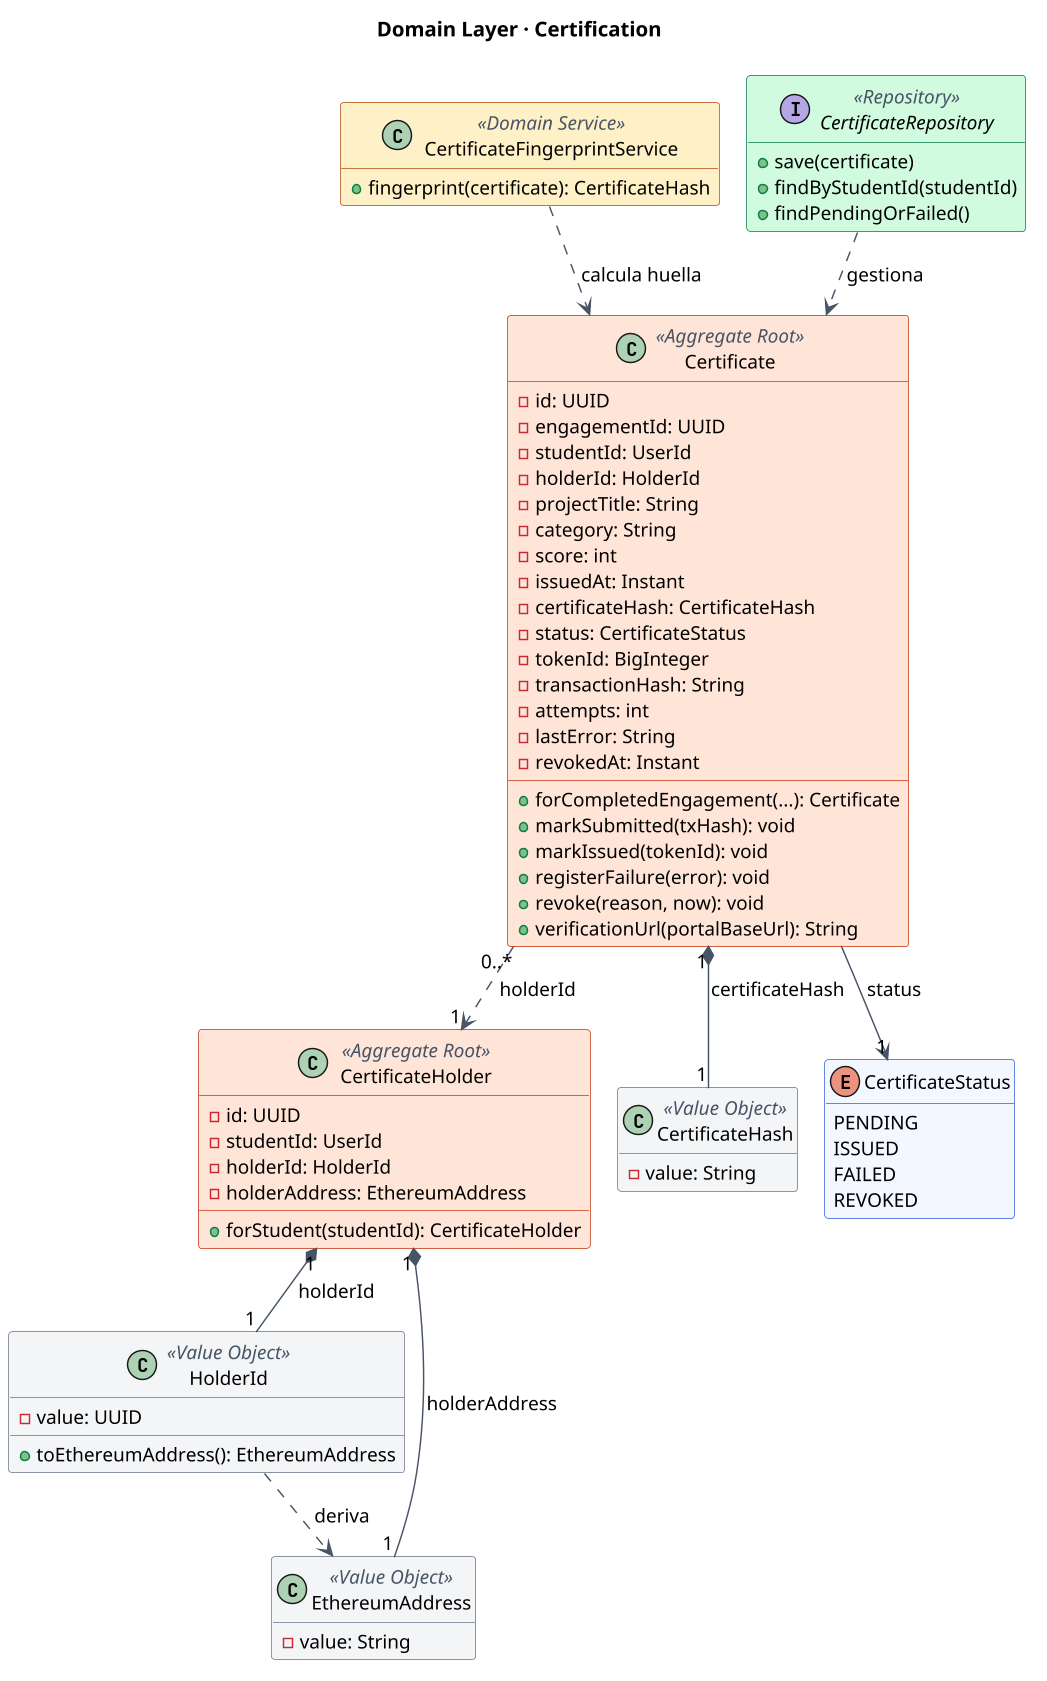

The diagram above was rendered by PlantUML. Its source (embedded in the PNG):
@startuml
skinparamlocked dpi 140
!pragma layout smetana
skinparam backgroundColor white
skinparam shadowing false
skinparam defaultFontName Noto Sans
skinparam defaultFontSize 13
skinparam class {
  BackgroundColor #F3F7FF
  BorderColor #2E5BDB
  ArrowColor #475467
  StereotypeFontColor #475467
}
skinparam class<<Aggregate Root>> {
  BackgroundColor #FFE4D6
  BorderColor #C4320A
}
skinparam class<<Value Object>> {
  BackgroundColor #F2F4F7
  BorderColor #667085
}
skinparam class<<Repository>> {
  BackgroundColor #D1FADF
  BorderColor #067647
}
skinparam class<<Domain Service>> {
  BackgroundColor #FEF0C7
  BorderColor #B54708
}
hide empty members

title Domain Layer · Certification
class Certificate <<Aggregate Root>> {
  - id: UUID
  - engagementId: UUID
  - studentId: UserId
  - holderId: HolderId
  - projectTitle: String
  - category: String
  - score: int
  - issuedAt: Instant
  - certificateHash: CertificateHash
  - status: CertificateStatus
  - tokenId: BigInteger
  - transactionHash: String
  - attempts: int
  - lastError: String
  - revokedAt: Instant
  + forCompletedEngagement(...): Certificate
  + markSubmitted(txHash): void
  + markIssued(tokenId): void
  + registerFailure(error): void
  + revoke(reason, now): void
  + verificationUrl(portalBaseUrl): String
}
class CertificateHolder <<Aggregate Root>> {
  - id: UUID
  - studentId: UserId
  - holderId: HolderId
  - holderAddress: EthereumAddress
  + forStudent(studentId): CertificateHolder
}
class HolderId <<Value Object>> {
  - value: UUID
  + toEthereumAddress(): EthereumAddress
}
class CertificateHash <<Value Object>> {
  - value: String
}
class EthereumAddress <<Value Object>> {
  - value: String
}
enum CertificateStatus {
  PENDING
  ISSUED
  FAILED
  REVOKED
}
class CertificateFingerprintService <<Domain Service>> {
  + fingerprint(certificate): CertificateHash
}
interface CertificateRepository <<Repository>> {
  + save(certificate)
  + findByStudentId(studentId)
  + findPendingOrFailed()
}
Certificate "1" *-- "1" CertificateHash : certificateHash
Certificate --> "1" CertificateStatus : status
Certificate "0..*" ..> "1" CertificateHolder : holderId
CertificateHolder "1" *-- "1" HolderId : holderId
CertificateHolder "1" *-- "1" EthereumAddress : holderAddress
HolderId ..> EthereumAddress : deriva
CertificateFingerprintService ..> Certificate : calcula huella
CertificateRepository ..> Certificate : gestiona
@enduml